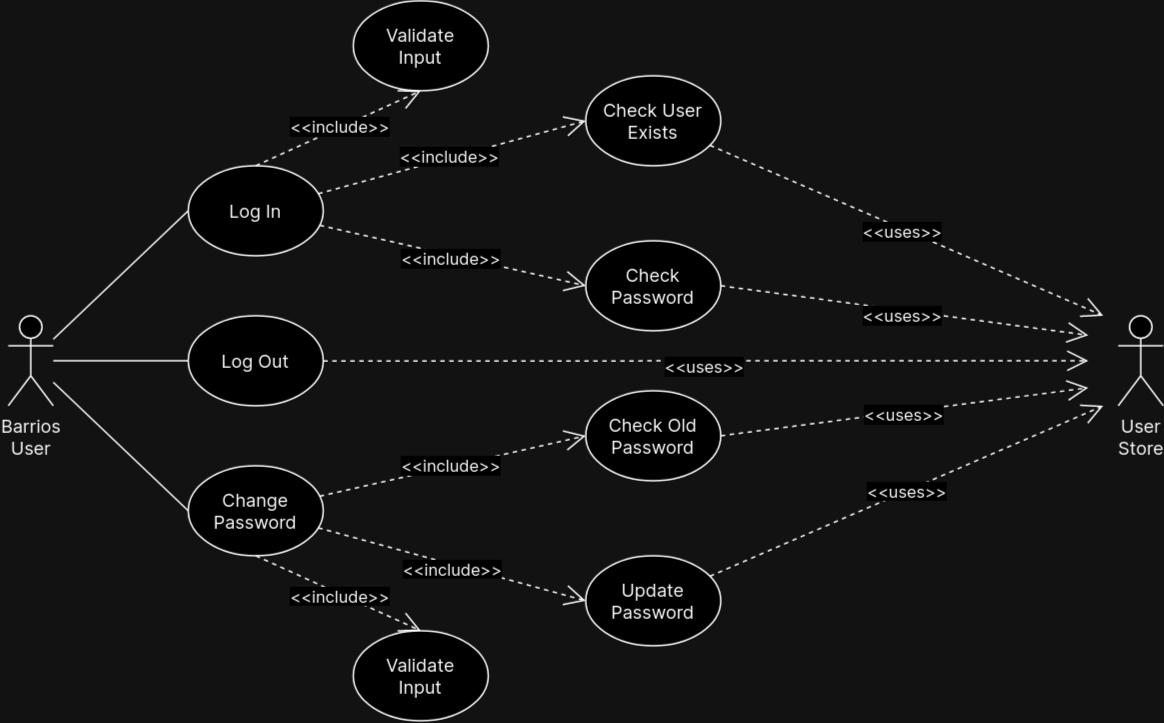

The diagram above was exported from draw.io. Its source (the exported page's mxGraphModel, read from the mxfile embedded in the PNG):
<mxGraphModel dx="1195" dy="631" grid="1" gridSize="10" guides="1" tooltips="1" connect="1" arrows="1" fold="1" page="1" pageScale="1" pageWidth="850" pageHeight="500" math="0" shadow="0">
  <root>
    <mxCell id="0" />
    <mxCell id="1" parent="0" />
    <mxCell id="rnr7AWsCKAY_um3zjrA--52" style="rounded=0;orthogonalLoop=1;jettySize=auto;html=1;entryX=0;entryY=0.5;entryDx=0;entryDy=0;endArrow=none;endFill=0;endSize=12;fontFamily=Inter;fontSource=https%3A%2F%2Ffonts.googleapis.com%2Fcss%3Ffamily%3DInter;" edge="1" parent="1" source="rnr7AWsCKAY_um3zjrA--1" target="rnr7AWsCKAY_um3zjrA--2">
      <mxGeometry relative="1" as="geometry" />
    </mxCell>
    <mxCell id="rnr7AWsCKAY_um3zjrA--53" style="rounded=0;orthogonalLoop=1;jettySize=auto;html=1;endArrow=none;endFill=0;endSize=12;fontFamily=Inter;fontSource=https%3A%2F%2Ffonts.googleapis.com%2Fcss%3Ffamily%3DInter;" edge="1" parent="1" source="rnr7AWsCKAY_um3zjrA--1" target="rnr7AWsCKAY_um3zjrA--12">
      <mxGeometry relative="1" as="geometry" />
    </mxCell>
    <mxCell id="rnr7AWsCKAY_um3zjrA--54" style="rounded=0;orthogonalLoop=1;jettySize=auto;html=1;entryX=0;entryY=0.5;entryDx=0;entryDy=0;endArrow=none;endFill=0;endSize=12;fontFamily=Inter;fontSource=https%3A%2F%2Ffonts.googleapis.com%2Fcss%3Ffamily%3DInter;" edge="1" parent="1" source="rnr7AWsCKAY_um3zjrA--1" target="rnr7AWsCKAY_um3zjrA--15">
      <mxGeometry relative="1" as="geometry" />
    </mxCell>
    <mxCell id="rnr7AWsCKAY_um3zjrA--1" value="&lt;div&gt;Barrios&lt;/div&gt;&lt;div&gt;User&lt;br&gt;&lt;/div&gt;" style="shape=umlActor;verticalLabelPosition=bottom;verticalAlign=top;html=1;outlineConnect=0;fontFamily=Inter;fontSource=https%3A%2F%2Ffonts.googleapis.com%2Fcss%3Ffamily%3DInter;" vertex="1" parent="1">
      <mxGeometry x="40" y="220" width="30" height="60" as="geometry" />
    </mxCell>
    <mxCell id="rnr7AWsCKAY_um3zjrA--4" value="" style="group;fontFamily=Inter;fontSource=https%3A%2F%2Ffonts.googleapis.com%2Fcss%3Ffamily%3DInter;" vertex="1" connectable="0" parent="1">
      <mxGeometry x="160" y="120" width="90" height="60" as="geometry" />
    </mxCell>
    <mxCell id="rnr7AWsCKAY_um3zjrA--2" value="" style="ellipse;whiteSpace=wrap;html=1;fontFamily=Inter;fontSource=https%3A%2F%2Ffonts.googleapis.com%2Fcss%3Ffamily%3DInter;" vertex="1" parent="rnr7AWsCKAY_um3zjrA--4">
      <mxGeometry width="90" height="60" as="geometry" />
    </mxCell>
    <mxCell id="rnr7AWsCKAY_um3zjrA--3" value="Log In" style="text;html=1;strokeColor=none;fillColor=none;align=center;verticalAlign=middle;whiteSpace=wrap;rounded=0;fontFamily=Inter;fontSource=https%3A%2F%2Ffonts.googleapis.com%2Fcss%3Ffamily%3DInter;" vertex="1" parent="rnr7AWsCKAY_um3zjrA--4">
      <mxGeometry x="10" y="10" width="70" height="40" as="geometry" />
    </mxCell>
    <mxCell id="rnr7AWsCKAY_um3zjrA--5" value="" style="group;fontFamily=Inter;fontSource=https%3A%2F%2Ffonts.googleapis.com%2Fcss%3Ffamily%3DInter;" vertex="1" connectable="0" parent="1">
      <mxGeometry x="270" y="10" width="90" height="60" as="geometry" />
    </mxCell>
    <mxCell id="rnr7AWsCKAY_um3zjrA--6" value="" style="ellipse;whiteSpace=wrap;html=1;fontFamily=Inter;fontSource=https%3A%2F%2Ffonts.googleapis.com%2Fcss%3Ffamily%3DInter;" vertex="1" parent="rnr7AWsCKAY_um3zjrA--5">
      <mxGeometry width="90" height="60" as="geometry" />
    </mxCell>
    <mxCell id="rnr7AWsCKAY_um3zjrA--7" value="Validate Input" style="text;html=1;strokeColor=none;fillColor=none;align=center;verticalAlign=middle;whiteSpace=wrap;rounded=0;fontFamily=Inter;fontSource=https%3A%2F%2Ffonts.googleapis.com%2Fcss%3Ffamily%3DInter;" vertex="1" parent="rnr7AWsCKAY_um3zjrA--5">
      <mxGeometry x="10" y="10" width="70" height="40" as="geometry" />
    </mxCell>
    <mxCell id="rnr7AWsCKAY_um3zjrA--8" value="" style="group;fontFamily=Inter;fontSource=https%3A%2F%2Ffonts.googleapis.com%2Fcss%3Ffamily%3DInter;" vertex="1" connectable="0" parent="1">
      <mxGeometry x="425" y="60" width="90" height="60" as="geometry" />
    </mxCell>
    <mxCell id="rnr7AWsCKAY_um3zjrA--9" value="" style="ellipse;whiteSpace=wrap;html=1;fontFamily=Inter;fontSource=https%3A%2F%2Ffonts.googleapis.com%2Fcss%3Ffamily%3DInter;" vertex="1" parent="rnr7AWsCKAY_um3zjrA--8">
      <mxGeometry width="90" height="60" as="geometry" />
    </mxCell>
    <mxCell id="rnr7AWsCKAY_um3zjrA--10" value="Check User Exists" style="text;html=1;strokeColor=none;fillColor=none;align=center;verticalAlign=middle;whiteSpace=wrap;rounded=0;fontFamily=Inter;fontSource=https%3A%2F%2Ffonts.googleapis.com%2Fcss%3Ffamily%3DInter;" vertex="1" parent="rnr7AWsCKAY_um3zjrA--8">
      <mxGeometry x="10" y="10" width="70" height="40" as="geometry" />
    </mxCell>
    <mxCell id="rnr7AWsCKAY_um3zjrA--11" value="" style="group;fontFamily=Inter;fontSource=https%3A%2F%2Ffonts.googleapis.com%2Fcss%3Ffamily%3DInter;" vertex="1" connectable="0" parent="1">
      <mxGeometry x="160" y="220" width="90" height="60" as="geometry" />
    </mxCell>
    <mxCell id="rnr7AWsCKAY_um3zjrA--12" value="" style="ellipse;whiteSpace=wrap;html=1;fontFamily=Inter;fontSource=https%3A%2F%2Ffonts.googleapis.com%2Fcss%3Ffamily%3DInter;" vertex="1" parent="rnr7AWsCKAY_um3zjrA--11">
      <mxGeometry width="90" height="60" as="geometry" />
    </mxCell>
    <mxCell id="rnr7AWsCKAY_um3zjrA--13" value="Log Out" style="text;html=1;strokeColor=none;fillColor=none;align=center;verticalAlign=middle;whiteSpace=wrap;rounded=0;fontFamily=Inter;fontSource=https%3A%2F%2Ffonts.googleapis.com%2Fcss%3Ffamily%3DInter;" vertex="1" parent="rnr7AWsCKAY_um3zjrA--11">
      <mxGeometry x="10" y="10" width="70" height="40" as="geometry" />
    </mxCell>
    <mxCell id="rnr7AWsCKAY_um3zjrA--14" value="" style="group;fontFamily=Inter;fontSource=https%3A%2F%2Ffonts.googleapis.com%2Fcss%3Ffamily%3DInter;" vertex="1" connectable="0" parent="1">
      <mxGeometry x="160" y="320" width="90" height="60" as="geometry" />
    </mxCell>
    <mxCell id="rnr7AWsCKAY_um3zjrA--15" value="" style="ellipse;whiteSpace=wrap;html=1;fontFamily=Inter;fontSource=https%3A%2F%2Ffonts.googleapis.com%2Fcss%3Ffamily%3DInter;" vertex="1" parent="rnr7AWsCKAY_um3zjrA--14">
      <mxGeometry width="90" height="60" as="geometry" />
    </mxCell>
    <mxCell id="rnr7AWsCKAY_um3zjrA--16" value="Change Password" style="text;html=1;strokeColor=none;fillColor=none;align=center;verticalAlign=middle;whiteSpace=wrap;rounded=0;fontFamily=Inter;fontSource=https%3A%2F%2Ffonts.googleapis.com%2Fcss%3Ffamily%3DInter;" vertex="1" parent="rnr7AWsCKAY_um3zjrA--14">
      <mxGeometry x="10" y="10" width="70" height="40" as="geometry" />
    </mxCell>
    <mxCell id="rnr7AWsCKAY_um3zjrA--18" value="" style="group;fontFamily=Inter;fontSource=https%3A%2F%2Ffonts.googleapis.com%2Fcss%3Ffamily%3DInter;" vertex="1" connectable="0" parent="1">
      <mxGeometry x="425" y="380" width="90" height="60" as="geometry" />
    </mxCell>
    <mxCell id="rnr7AWsCKAY_um3zjrA--19" value="" style="ellipse;whiteSpace=wrap;html=1;fontFamily=Inter;fontSource=https%3A%2F%2Ffonts.googleapis.com%2Fcss%3Ffamily%3DInter;" vertex="1" parent="rnr7AWsCKAY_um3zjrA--18">
      <mxGeometry width="90" height="60" as="geometry" />
    </mxCell>
    <mxCell id="rnr7AWsCKAY_um3zjrA--20" value="Update Password" style="text;html=1;strokeColor=none;fillColor=none;align=center;verticalAlign=middle;whiteSpace=wrap;rounded=0;fontFamily=Inter;fontSource=https%3A%2F%2Ffonts.googleapis.com%2Fcss%3Ffamily%3DInter;" vertex="1" parent="rnr7AWsCKAY_um3zjrA--18">
      <mxGeometry x="10" y="10" width="70" height="40" as="geometry" />
    </mxCell>
    <mxCell id="rnr7AWsCKAY_um3zjrA--21" value="" style="group;fontFamily=Inter;fontSource=https%3A%2F%2Ffonts.googleapis.com%2Fcss%3Ffamily%3DInter;" vertex="1" connectable="0" parent="1">
      <mxGeometry x="425" y="170" width="90" height="60" as="geometry" />
    </mxCell>
    <mxCell id="rnr7AWsCKAY_um3zjrA--22" value="" style="ellipse;whiteSpace=wrap;html=1;fontFamily=Inter;fontSource=https%3A%2F%2Ffonts.googleapis.com%2Fcss%3Ffamily%3DInter;" vertex="1" parent="rnr7AWsCKAY_um3zjrA--21">
      <mxGeometry width="90" height="60" as="geometry" />
    </mxCell>
    <mxCell id="rnr7AWsCKAY_um3zjrA--23" value="Check Password" style="text;html=1;strokeColor=none;fillColor=none;align=center;verticalAlign=middle;whiteSpace=wrap;rounded=0;fontFamily=Inter;fontSource=https%3A%2F%2Ffonts.googleapis.com%2Fcss%3Ffamily%3DInter;" vertex="1" parent="rnr7AWsCKAY_um3zjrA--21">
      <mxGeometry x="10" y="10" width="70" height="40" as="geometry" />
    </mxCell>
    <mxCell id="rnr7AWsCKAY_um3zjrA--24" value="" style="group;fontFamily=Inter;fontSource=https%3A%2F%2Ffonts.googleapis.com%2Fcss%3Ffamily%3DInter;" vertex="1" connectable="0" parent="1">
      <mxGeometry x="425" y="270" width="90" height="60" as="geometry" />
    </mxCell>
    <mxCell id="rnr7AWsCKAY_um3zjrA--25" value="" style="ellipse;whiteSpace=wrap;html=1;fontFamily=Inter;fontSource=https%3A%2F%2Ffonts.googleapis.com%2Fcss%3Ffamily%3DInter;" vertex="1" parent="rnr7AWsCKAY_um3zjrA--24">
      <mxGeometry width="90" height="60" as="geometry" />
    </mxCell>
    <mxCell id="rnr7AWsCKAY_um3zjrA--26" value="Check Old Password" style="text;html=1;strokeColor=none;fillColor=none;align=center;verticalAlign=middle;whiteSpace=wrap;rounded=0;fontFamily=Inter;fontSource=https%3A%2F%2Ffonts.googleapis.com%2Fcss%3Ffamily%3DInter;" vertex="1" parent="rnr7AWsCKAY_um3zjrA--24">
      <mxGeometry x="10" y="10" width="70" height="40" as="geometry" />
    </mxCell>
    <mxCell id="rnr7AWsCKAY_um3zjrA--27" value="" style="group;fontFamily=Inter;fontSource=https%3A%2F%2Ffonts.googleapis.com%2Fcss%3Ffamily%3DInter;" vertex="1" connectable="0" parent="1">
      <mxGeometry x="270" y="430" width="90" height="60" as="geometry" />
    </mxCell>
    <mxCell id="rnr7AWsCKAY_um3zjrA--28" value="" style="ellipse;whiteSpace=wrap;html=1;fontFamily=Inter;fontSource=https%3A%2F%2Ffonts.googleapis.com%2Fcss%3Ffamily%3DInter;" vertex="1" parent="rnr7AWsCKAY_um3zjrA--27">
      <mxGeometry width="90" height="60" as="geometry" />
    </mxCell>
    <mxCell id="rnr7AWsCKAY_um3zjrA--29" value="Validate Input" style="text;html=1;strokeColor=none;fillColor=none;align=center;verticalAlign=middle;whiteSpace=wrap;rounded=0;fontFamily=Inter;fontSource=https%3A%2F%2Ffonts.googleapis.com%2Fcss%3Ffamily%3DInter;" vertex="1" parent="rnr7AWsCKAY_um3zjrA--27">
      <mxGeometry x="10" y="10" width="70" height="40" as="geometry" />
    </mxCell>
    <mxCell id="rnr7AWsCKAY_um3zjrA--30" style="rounded=0;orthogonalLoop=1;jettySize=auto;html=1;entryX=0;entryY=0.5;entryDx=0;entryDy=0;dashed=1;endArrow=open;endFill=0;endSize=12;fontFamily=Inter;fontSource=https%3A%2F%2Ffonts.googleapis.com%2Fcss%3Ffamily%3DInter;" edge="1" parent="1" source="rnr7AWsCKAY_um3zjrA--2" target="rnr7AWsCKAY_um3zjrA--22">
      <mxGeometry relative="1" as="geometry" />
    </mxCell>
    <mxCell id="rnr7AWsCKAY_um3zjrA--59" value="&amp;lt;&amp;lt;include&amp;gt;&amp;gt;" style="edgeLabel;html=1;align=center;verticalAlign=middle;resizable=0;points=[];fontFamily=Inter;fontSource=https%3A%2F%2Ffonts.googleapis.com%2Fcss%3Ffamily%3DInter;" vertex="1" connectable="0" parent="rnr7AWsCKAY_um3zjrA--30">
      <mxGeometry x="-0.0099" y="-2" relative="1" as="geometry">
        <mxPoint as="offset" />
      </mxGeometry>
    </mxCell>
    <mxCell id="rnr7AWsCKAY_um3zjrA--31" style="rounded=0;orthogonalLoop=1;jettySize=auto;html=1;entryX=0;entryY=0.5;entryDx=0;entryDy=0;dashed=1;endArrow=open;endFill=0;endSize=12;fontFamily=Inter;fontSource=https%3A%2F%2Ffonts.googleapis.com%2Fcss%3Ffamily%3DInter;" edge="1" parent="1" source="rnr7AWsCKAY_um3zjrA--2" target="rnr7AWsCKAY_um3zjrA--9">
      <mxGeometry relative="1" as="geometry" />
    </mxCell>
    <mxCell id="rnr7AWsCKAY_um3zjrA--58" value="&amp;lt;&amp;lt;include&amp;gt;&amp;gt;" style="edgeLabel;html=1;align=center;verticalAlign=middle;resizable=0;points=[];fontFamily=Inter;fontSource=https%3A%2F%2Ffonts.googleapis.com%2Fcss%3Ffamily%3DInter;" vertex="1" connectable="0" parent="rnr7AWsCKAY_um3zjrA--31">
      <mxGeometry x="-0.0164" y="1" relative="1" as="geometry">
        <mxPoint as="offset" />
      </mxGeometry>
    </mxCell>
    <mxCell id="rnr7AWsCKAY_um3zjrA--32" style="rounded=0;orthogonalLoop=1;jettySize=auto;html=1;exitX=0.5;exitY=0;exitDx=0;exitDy=0;entryX=0.5;entryY=1;entryDx=0;entryDy=0;dashed=1;endArrow=open;endFill=0;endSize=12;fontFamily=Inter;fontSource=https%3A%2F%2Ffonts.googleapis.com%2Fcss%3Ffamily%3DInter;" edge="1" parent="1" source="rnr7AWsCKAY_um3zjrA--2" target="rnr7AWsCKAY_um3zjrA--6">
      <mxGeometry relative="1" as="geometry" />
    </mxCell>
    <mxCell id="rnr7AWsCKAY_um3zjrA--55" value="&amp;lt;&amp;lt;include&amp;gt;&amp;gt;" style="edgeLabel;html=1;align=center;verticalAlign=middle;resizable=0;points=[];fontFamily=Inter;fontSource=https%3A%2F%2Ffonts.googleapis.com%2Fcss%3Ffamily%3DInter;" vertex="1" connectable="0" parent="rnr7AWsCKAY_um3zjrA--32">
      <mxGeometry x="0.0244" y="1" relative="1" as="geometry">
        <mxPoint as="offset" />
      </mxGeometry>
    </mxCell>
    <mxCell id="rnr7AWsCKAY_um3zjrA--33" style="rounded=0;orthogonalLoop=1;jettySize=auto;html=1;entryX=0;entryY=0.5;entryDx=0;entryDy=0;dashed=1;endArrow=open;endFill=0;endSize=12;fontFamily=Inter;fontSource=https%3A%2F%2Ffonts.googleapis.com%2Fcss%3Ffamily%3DInter;" edge="1" parent="1" source="rnr7AWsCKAY_um3zjrA--15" target="rnr7AWsCKAY_um3zjrA--25">
      <mxGeometry relative="1" as="geometry" />
    </mxCell>
    <mxCell id="rnr7AWsCKAY_um3zjrA--60" value="&amp;lt;&amp;lt;include&amp;gt;&amp;gt;" style="edgeLabel;html=1;align=center;verticalAlign=middle;resizable=0;points=[];fontFamily=Inter;fontSource=https%3A%2F%2Ffonts.googleapis.com%2Fcss%3Ffamily%3DInter;" vertex="1" connectable="0" parent="rnr7AWsCKAY_um3zjrA--33">
      <mxGeometry x="-0.022" y="1" relative="1" as="geometry">
        <mxPoint as="offset" />
      </mxGeometry>
    </mxCell>
    <mxCell id="rnr7AWsCKAY_um3zjrA--34" style="rounded=0;orthogonalLoop=1;jettySize=auto;html=1;entryX=0;entryY=0.5;entryDx=0;entryDy=0;dashed=1;endArrow=open;endFill=0;endSize=12;fontFamily=Inter;fontSource=https%3A%2F%2Ffonts.googleapis.com%2Fcss%3Ffamily%3DInter;" edge="1" parent="1" source="rnr7AWsCKAY_um3zjrA--15" target="rnr7AWsCKAY_um3zjrA--19">
      <mxGeometry relative="1" as="geometry" />
    </mxCell>
    <mxCell id="rnr7AWsCKAY_um3zjrA--61" value="&amp;lt;&amp;lt;include&amp;gt;&amp;gt;" style="edgeLabel;html=1;align=center;verticalAlign=middle;resizable=0;points=[];fontFamily=Inter;fontSource=https%3A%2F%2Ffonts.googleapis.com%2Fcss%3Ffamily%3DInter;" vertex="1" connectable="0" parent="rnr7AWsCKAY_um3zjrA--34">
      <mxGeometry x="0.0008" y="-3" relative="1" as="geometry">
        <mxPoint as="offset" />
      </mxGeometry>
    </mxCell>
    <mxCell id="rnr7AWsCKAY_um3zjrA--36" style="rounded=0;orthogonalLoop=1;jettySize=auto;html=1;exitX=0.5;exitY=1;exitDx=0;exitDy=0;entryX=0.5;entryY=0;entryDx=0;entryDy=0;dashed=1;endArrow=open;endFill=0;endSize=12;fontFamily=Inter;fontSource=https%3A%2F%2Ffonts.googleapis.com%2Fcss%3Ffamily%3DInter;" edge="1" parent="1" source="rnr7AWsCKAY_um3zjrA--15" target="rnr7AWsCKAY_um3zjrA--28">
      <mxGeometry relative="1" as="geometry" />
    </mxCell>
    <mxCell id="rnr7AWsCKAY_um3zjrA--67" value="&amp;lt;&amp;lt;include&amp;gt;&amp;gt;" style="edgeLabel;html=1;align=center;verticalAlign=middle;resizable=0;points=[];fontFamily=Inter;fontSource=https%3A%2F%2Ffonts.googleapis.com%2Fcss%3Ffamily%3DInter;" vertex="1" connectable="0" parent="rnr7AWsCKAY_um3zjrA--36">
      <mxGeometry x="0.0228" y="-1" relative="1" as="geometry">
        <mxPoint as="offset" />
      </mxGeometry>
    </mxCell>
    <mxCell id="rnr7AWsCKAY_um3zjrA--41" value="&lt;div&gt;User&lt;/div&gt;&lt;div&gt;Store&lt;br&gt;&lt;/div&gt;" style="shape=umlActor;verticalLabelPosition=bottom;verticalAlign=top;html=1;outlineConnect=0;fontFamily=Inter;fontSource=https%3A%2F%2Ffonts.googleapis.com%2Fcss%3Ffamily%3DInter;" vertex="1" parent="1">
      <mxGeometry x="780" y="220" width="30" height="60" as="geometry" />
    </mxCell>
    <mxCell id="rnr7AWsCKAY_um3zjrA--43" style="rounded=0;orthogonalLoop=1;jettySize=auto;html=1;dashed=1;endArrow=open;endFill=0;endSize=12;fontFamily=Inter;fontSource=https%3A%2F%2Ffonts.googleapis.com%2Fcss%3Ffamily%3DInter;" edge="1" parent="1" source="rnr7AWsCKAY_um3zjrA--9">
      <mxGeometry relative="1" as="geometry">
        <mxPoint x="770" y="220" as="targetPoint" />
      </mxGeometry>
    </mxCell>
    <mxCell id="rnr7AWsCKAY_um3zjrA--62" value="&amp;lt;&amp;lt;uses&amp;gt;&amp;gt;" style="edgeLabel;html=1;align=center;verticalAlign=middle;resizable=0;points=[];fontFamily=Inter;fontSource=https%3A%2F%2Ffonts.googleapis.com%2Fcss%3Ffamily%3DInter;" vertex="1" connectable="0" parent="rnr7AWsCKAY_um3zjrA--43">
      <mxGeometry x="-0.0225" y="-2" relative="1" as="geometry">
        <mxPoint as="offset" />
      </mxGeometry>
    </mxCell>
    <mxCell id="rnr7AWsCKAY_um3zjrA--44" style="rounded=0;orthogonalLoop=1;jettySize=auto;html=1;dashed=1;endArrow=open;endFill=0;endSize=12;fontFamily=Inter;fontSource=https%3A%2F%2Ffonts.googleapis.com%2Fcss%3Ffamily%3DInter;" edge="1" parent="1" source="rnr7AWsCKAY_um3zjrA--19">
      <mxGeometry relative="1" as="geometry">
        <mxPoint x="770" y="280" as="targetPoint" />
      </mxGeometry>
    </mxCell>
    <mxCell id="rnr7AWsCKAY_um3zjrA--66" value="&amp;lt;&amp;lt;uses&amp;gt;&amp;gt;" style="edgeLabel;html=1;align=center;verticalAlign=middle;resizable=0;points=[];fontFamily=Inter;fontSource=https%3A%2F%2Ffonts.googleapis.com%2Fcss%3Ffamily%3DInter;" vertex="1" connectable="0" parent="rnr7AWsCKAY_um3zjrA--44">
      <mxGeometry x="-0.0048" relative="1" as="geometry">
        <mxPoint as="offset" />
      </mxGeometry>
    </mxCell>
    <mxCell id="rnr7AWsCKAY_um3zjrA--45" style="rounded=0;orthogonalLoop=1;jettySize=auto;html=1;dashed=1;endArrow=open;endFill=0;endSize=12;exitX=1;exitY=0.5;exitDx=0;exitDy=0;fontFamily=Inter;fontSource=https%3A%2F%2Ffonts.googleapis.com%2Fcss%3Ffamily%3DInter;" edge="1" parent="1" source="rnr7AWsCKAY_um3zjrA--25">
      <mxGeometry relative="1" as="geometry">
        <mxPoint x="409.7105013549866" y="294.6025454897426" as="sourcePoint" />
        <mxPoint x="760" y="268" as="targetPoint" />
      </mxGeometry>
    </mxCell>
    <mxCell id="rnr7AWsCKAY_um3zjrA--65" value="&amp;lt;&amp;lt;uses&amp;gt;&amp;gt;" style="edgeLabel;html=1;align=center;verticalAlign=middle;resizable=0;points=[];fontFamily=Inter;fontSource=https%3A%2F%2Ffonts.googleapis.com%2Fcss%3Ffamily%3DInter;" vertex="1" connectable="0" parent="rnr7AWsCKAY_um3zjrA--45">
      <mxGeometry x="-0.0076" y="-1" relative="1" as="geometry">
        <mxPoint as="offset" />
      </mxGeometry>
    </mxCell>
    <mxCell id="rnr7AWsCKAY_um3zjrA--46" style="rounded=0;orthogonalLoop=1;jettySize=auto;html=1;dashed=1;endArrow=open;endFill=0;endSize=12;exitX=1;exitY=0.5;exitDx=0;exitDy=0;fontFamily=Inter;fontSource=https%3A%2F%2Ffonts.googleapis.com%2Fcss%3Ffamily%3DInter;" edge="1" parent="1" source="rnr7AWsCKAY_um3zjrA--22">
      <mxGeometry relative="1" as="geometry">
        <mxPoint x="409.4896669128939" y="197.50528272535632" as="sourcePoint" />
        <mxPoint x="760" y="233" as="targetPoint" />
      </mxGeometry>
    </mxCell>
    <mxCell id="rnr7AWsCKAY_um3zjrA--63" value="&amp;lt;&amp;lt;uses&amp;gt;&amp;gt;" style="edgeLabel;html=1;align=center;verticalAlign=middle;resizable=0;points=[];fontFamily=Inter;fontSource=https%3A%2F%2Ffonts.googleapis.com%2Fcss%3Ffamily%3DInter;" vertex="1" connectable="0" parent="rnr7AWsCKAY_um3zjrA--46">
      <mxGeometry x="-0.0107" y="-3" relative="1" as="geometry">
        <mxPoint as="offset" />
      </mxGeometry>
    </mxCell>
    <mxCell id="rnr7AWsCKAY_um3zjrA--47" style="rounded=0;orthogonalLoop=1;jettySize=auto;html=1;dashed=1;endArrow=open;endFill=0;endSize=12;fontFamily=Inter;fontSource=https%3A%2F%2Ffonts.googleapis.com%2Fcss%3Ffamily%3DInter;" edge="1" parent="1" source="rnr7AWsCKAY_um3zjrA--12">
      <mxGeometry relative="1" as="geometry">
        <mxPoint x="760" y="250" as="targetPoint" />
      </mxGeometry>
    </mxCell>
    <mxCell id="rnr7AWsCKAY_um3zjrA--64" value="&amp;lt;&amp;lt;uses&amp;gt;&amp;gt;" style="edgeLabel;html=1;align=center;verticalAlign=middle;resizable=0;points=[];fontFamily=Inter;fontSource=https%3A%2F%2Ffonts.googleapis.com%2Fcss%3Ffamily%3DInter;" vertex="1" connectable="0" parent="rnr7AWsCKAY_um3zjrA--47">
      <mxGeometry x="-0.0065" y="-4" relative="1" as="geometry">
        <mxPoint as="offset" />
      </mxGeometry>
    </mxCell>
  </root>
</mxGraphModel>